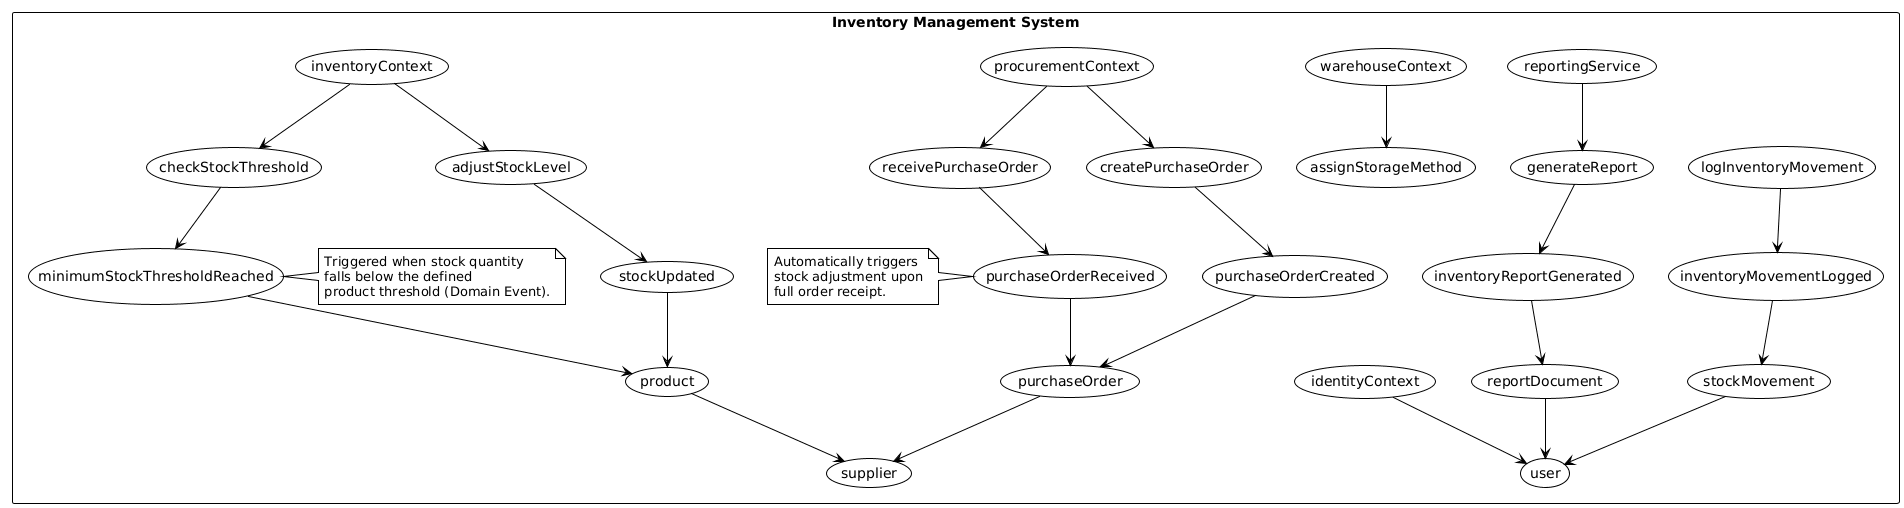

The diagram above was rendered by PlantUML. Its source (embedded in the PNG):
@startuml
!theme plain

skinparam usecase {
  BackgroundColor White
  BorderColor Black
}

rectangle "Inventory Management System" {

  ' --- EVENTS (Domain Events - Past Tense) ---

  usecase "stockUpdated" as stockUpdated
  usecase "minimumStockThresholdReached" as minStockReached
  usecase "purchaseOrderCreated" as poCreated
  usecase "purchaseOrderReceived" as poReceived
  usecase "inventoryMovementLogged" as movementLogged
  usecase "inventoryReportGenerated" as reportGenerated
  
  ' --- AGGREGATES / CONTEXTS (Services/Controllers) ---

  usecase "inventoryContext" as inventoryContext
  usecase "procurementContext" as procurementContext
  usecase "identityContext" as identityContext
  usecase "warehouseContext" as warehouseContext
  usecase "reportingService" as reportingService
  
  ' --- COMMANDS (Actions) ---

  usecase "adjustStockLevel" as adjustStockLevel
  usecase "checkStockThreshold" as checkStockThreshold
  usecase "createPurchaseOrder" as createPurchaseOrder
  usecase "receivePurchaseOrder" as receivePurchaseOrder
  usecase "logInventoryMovement" as logInventoryMovement
  usecase "generateReport" as generateReport
  usecase "assignStorageMethod" as assignStorageMethod
  
  ' --- ENTITIES / MODELS ---

  usecase "product" as product
  usecase "supplier" as supplier
  usecase "user" as user
  usecase "purchaseOrder" as purchaseOrder
  usecase "stockMovement" as stockMovement
  usecase "reportDocument" as reportDocument
  
  ' --- RELATIONSHIPS ---
  
  inventoryContext --> adjustStockLevel
  inventoryContext --> checkStockThreshold
  procurementContext --> createPurchaseOrder
  procurementContext --> receivePurchaseOrder
  identityContext --> user
  warehouseContext --> assignStorageMethod
  reportingService --> generateReport
  

  adjustStockLevel --> stockUpdated
  checkStockThreshold --> minStockReached
  createPurchaseOrder --> poCreated
  receivePurchaseOrder --> poReceived
  logInventoryMovement --> movementLogged
  generateReport --> reportGenerated
  

  stockUpdated --> product
  minStockReached --> product
  poCreated --> purchaseOrder
  poReceived --> purchaseOrder
  movementLogged --> stockMovement
  reportGenerated --> reportDocument
  
  ' Entity Relationships
  product --> supplier
  purchaseOrder --> supplier
  stockMovement --> user
  reportDocument --> user
  
  ' --- NOTES ---
  
  note right of minStockReached
    Triggered when stock quantity
    falls below the defined
    product threshold (Domain Event).
  end note
  
  note left of poReceived
    Automatically triggers
    stock adjustment upon
    full order receipt.
  end note
}
@enduml